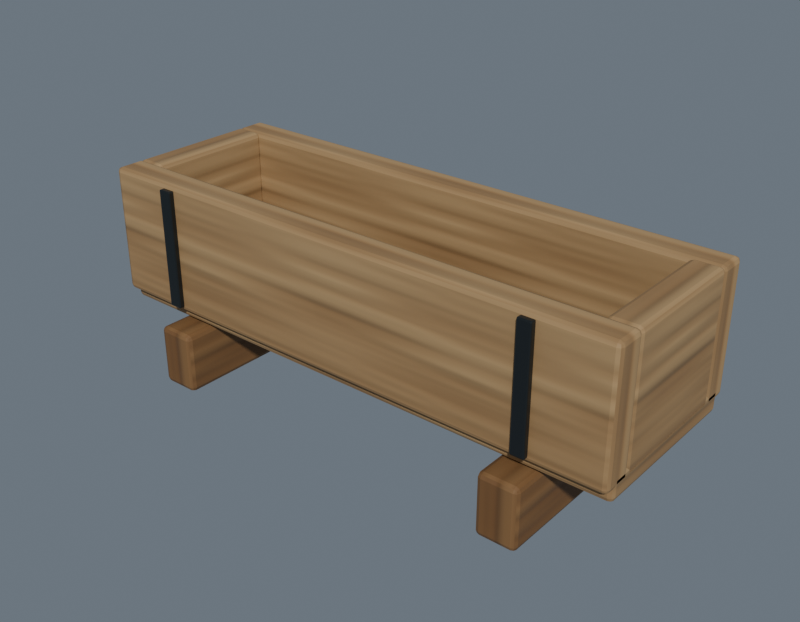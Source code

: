 # Source: feed_trough.blend  (saved by Blender 5.2.44; exported with 4.5.12 LTS)
import bpy
from mathutils import Matrix  # noqa: F401  (used for matrix-valued properties, if any)

bpy.ops.wm.read_factory_settings(use_empty=True)
scene = bpy.context.scene
scene.name = 'Scene'

# ---- collections
col_table = bpy.data.collections.new('table'); scene.collection.children.link(col_table)
col_chair = bpy.data.collections.new('chair'); scene.collection.children.link(col_chair)
col_bench = bpy.data.collections.new('bench'); scene.collection.children.link(col_bench)
col_desk = bpy.data.collections.new('desk'); scene.collection.children.link(col_desk)
col_wardrobe = bpy.data.collections.new('wardrobe'); scene.collection.children.link(col_wardrobe)
col_pantry = bpy.data.collections.new('pantry'); scene.collection.children.link(col_pantry)
col_kitchen_counter = bpy.data.collections.new('kitchen_counter'); scene.collection.children.link(col_kitchen_counter)
col_feed_trough = bpy.data.collections.new('feed_trough'); scene.collection.children.link(col_feed_trough)
col_fence_straight_2m = bpy.data.collections.new('fence_straight_2m'); scene.collection.children.link(col_fence_straight_2m)
col_fence_corner_2m = bpy.data.collections.new('fence_corner_2m'); scene.collection.children.link(col_fence_corner_2m)
col_fence_gate_2m = bpy.data.collections.new('fence_gate_2m'); scene.collection.children.link(col_fence_gate_2m)
col_bed_standard = bpy.data.collections.new('bed_standard'); scene.collection.children.link(col_bed_standard)
col_bed_large = bpy.data.collections.new('bed_large'); scene.collection.children.link(col_bed_large)
col_chair_large = bpy.data.collections.new('chair_large'); scene.collection.children.link(col_chair_large)
col_fence_post = bpy.data.collections.new('fence_post'); scene.collection.children.link(col_fence_post)
col_studio_notexported = bpy.data.collections.new('_Studio_NotExported'); scene.collection.children.link(col_studio_notexported)

# ---- images (referenced by path relative to the original .blend; pixels are not part of the script)
import os
ASSET_DIR = os.environ.get("B2B_ASSET_DIR", "")  # directory of the original .blend (textures are referenced by path, not embedded)
HERE = os.path.dirname(os.path.abspath(__file__))  # packed textures are extracted next to this script under _unpacked/

def load_image(name, relpath, width, height, colorspace="sRGB"):
    """Load a texture the original file referenced (path relative to the .blend, or extracted next to this script)."""
    p = next((c for c in (os.path.join(HERE, relpath), os.path.join(ASSET_DIR, relpath)) if relpath and os.path.exists(c)), "")
    if p:
        img = bpy.data.images.load(p, check_existing=True)
        img.name = name
    else:  # same state as the original file: an image datablock whose file is absent (Cycles renders it pink)
        img = bpy.data.images.new(name, width, height)
        img.source = "FILE"
        img.filepath = "//" + (relpath or name)
    img.colorspace_settings.name = colorspace
    return img
img_painted_warm_oak_albedo_png = load_image('painted_warm_oak_albedo.png', '_unpacked/painted_warm_oak_albedo.8b597612.png', 512, 512, 'sRGB')
img_painted_warm_oak_normal_png = load_image('painted_warm_oak_normal.png', '_unpacked/painted_warm_oak_normal.b448c4a2.png', 512, 512, 'Non-Color')
img_painted_warm_oak_roughness_png = load_image('painted_warm_oak_roughness.png', '_unpacked/painted_warm_oak_roughness.ca632c46.png', 512, 512, 'Non-Color')

# ---- materials (node trees are filled in below, after node groups)
mat_oak_endgrain = bpy.data.materials.new('Oak_Endgrain')
mat_oak_endgrain.diffuse_color = (0.23, 0.095, 0.035, 1.0)
mat_oak_honey = bpy.data.materials.new('Oak_Honey')
mat_oak_honey.diffuse_color = (0.36, 0.18, 0.075, 1.0)
mat_iron_black = bpy.data.materials.new('Iron_Black')
mat_iron_black.diffuse_color = (0.045, 0.052, 0.055, 1.0)

# ---- material node trees
mat_oak_endgrain.use_nodes = True; mat_oak_endgrain.node_tree.nodes.clear()
_N = mat_oak_endgrain.node_tree.nodes; _L = mat_oak_endgrain.node_tree.links
n0 = _N.new('ShaderNodeOutputMaterial'); n0.name = 'Material Output'; n0.location = (0, 0)
n1 = _N.new('ShaderNodeBsdfPrincipled'); n1.name = 'Principled BSDF'; n1.location = (0, 0)
n1.inputs[10].default_value = 0.005
n2 = _N.new('ShaderNodeTexImage'); n2.name = 'Image Texture'; n2.location = (0, 0)
n2.image = img_painted_warm_oak_albedo_png
n3 = _N.new('ShaderNodeTexImage'); n3.name = 'Image Texture.001'; n3.location = (0, 0)
n3.image = img_painted_warm_oak_normal_png
n4 = _N.new('ShaderNodeTexImage'); n4.name = 'Image Texture.002'; n4.location = (0, 0)
n4.image = img_painted_warm_oak_roughness_png
n5 = _N.new('ShaderNodeMixRGB'); n5.name = 'Mix (Legacy)'; n5.location = (0, 0)
n5.blend_type = 'MULTIPLY'
n5.inputs[0].default_value = 1.0
n5.inputs[2].default_value = (0.55, 0.45, 0.36, 1.0)
n6 = _N.new('ShaderNodeNormalMap'); n6.name = 'Normal Map'; n6.location = (0, 0)
n6.width = 160
_L.new(n1.outputs[0], n0.inputs[0])
_L.new(n2.outputs[0], n5.inputs[1])
_L.new(n5.outputs[0], n1.inputs[0])
_L.new(n4.outputs[0], n1.inputs[2])
_L.new(n3.outputs[0], n6.inputs[1])
_L.new(n6.outputs[0], n1.inputs[5])
n0.is_active_output = True
mat_oak_honey.use_nodes = True; mat_oak_honey.node_tree.nodes.clear()
_N = mat_oak_honey.node_tree.nodes; _L = mat_oak_honey.node_tree.links
n0 = _N.new('ShaderNodeOutputMaterial'); n0.name = 'Material Output'; n0.location = (0, 0)
n1 = _N.new('ShaderNodeBsdfPrincipled'); n1.name = 'Principled BSDF'; n1.location = (0, 0)
n1.inputs[10].default_value = 0.005
n2 = _N.new('ShaderNodeTexImage'); n2.name = 'Image Texture'; n2.location = (0, 0)
n2.image = img_painted_warm_oak_albedo_png
n3 = _N.new('ShaderNodeTexImage'); n3.name = 'Image Texture.001'; n3.location = (0, 0)
n3.image = img_painted_warm_oak_normal_png
n4 = _N.new('ShaderNodeTexImage'); n4.name = 'Image Texture.002'; n4.location = (0, 0)
n4.image = img_painted_warm_oak_roughness_png
n5 = _N.new('ShaderNodeNormalMap'); n5.name = 'Normal Map'; n5.location = (0, 0)
n5.width = 160
_L.new(n1.outputs[0], n0.inputs[0])
_L.new(n2.outputs[0], n1.inputs[0])
_L.new(n4.outputs[0], n1.inputs[2])
_L.new(n3.outputs[0], n5.inputs[1])
_L.new(n5.outputs[0], n1.inputs[5])
n0.is_active_output = True
mat_iron_black.use_nodes = True; mat_iron_black.node_tree.nodes.clear()
_N = mat_iron_black.node_tree.nodes; _L = mat_iron_black.node_tree.links
n0 = _N.new('ShaderNodeBsdfPrincipled'); n0.name = 'Principled BSDF'; n0.location = (-200, 100)
n0.inputs[0].default_value = (0.045, 0.052, 0.055, 1.0)
n0.inputs[1].default_value = 0.8
n0.inputs[2].default_value = 0.35
n0.inputs[10].default_value = 0.005
n1 = _N.new('ShaderNodeOutputMaterial'); n1.name = 'Material Output'; n1.location = (200, 100)
_L.new(n0.outputs[0], n1.inputs[0])
n1.is_active_output = True

# ---- world
world_studioworld = bpy.data.worlds.new('StudioWorld'); scene.world = world_studioworld
world_studioworld.use_nodes = True; world_studioworld.node_tree.nodes.clear()
_N = world_studioworld.node_tree.nodes; _L = world_studioworld.node_tree.links
n0 = _N.new('ShaderNodeBackground'); n0.name = 'Background'; n0.location = (-200, 100)
n0.inputs[0].default_value = (0.3, 0.36, 0.43, 1.0)
n0.inputs[1].default_value = 0.5
n1 = _N.new('ShaderNodeOutputWorld'); n1.name = 'World Output'; n1.location = (200, 100)
_L.new(n0.outputs[0], n1.inputs[0])
n1.is_active_output = True

# ---- meshes
me_cube_131 = bpy.data.meshes.new('Cube.131')
me_cube_131.from_pydata([(-0.065, -0.365, -0.1), (-0.065, -0.365, 0.1), (-0.065, 0.365, -0.1), (-0.065, 0.365, 0.1), (0.065, -0.365, -0.1), (0.065, -0.365, 0.1), (0.065, 0.365, -0.1), (0.065, 0.365, 0.1)], [], [(0, 1, 3, 2), (2, 3, 7, 6), (6, 7, 5, 4), (4, 5, 1, 0), (2, 6, 4, 0), (7, 3, 1, 5)])
_uv = me_cube_131.uv_layers.new(name='UVMap')
_uv.uv.foreach_set('vector', [-0.1, -0.365, 0.1, -0.365, 0.1, 0.365, -0.1, 0.365, -0.065, -0.1, -0.065, 0.1, 0.065, 0.1, 0.065, -0.1, -0.1, 0.365, 0.1, 0.365, 0.1, -0.365, -0.1, -0.365, 0.065, -0.1, 0.065, 0.1, -0.065, 0.1, -0.065, -0.1, -0.065, 0.365, 0.065, 0.365, 0.065, -0.365, -0.065, -0.365, 0.065, 0.365, -0.065, 0.365, -0.065, -0.365, 0.065, -0.365])
me_cube_131.materials.append(mat_oak_endgrain)
me_cube_131.update()
me_cube_132 = bpy.data.meshes.new('Cube.132')
me_cube_132.from_pydata([(-0.065, -0.365, -0.1), (-0.065, -0.365, 0.1), (-0.065, 0.365, -0.1), (-0.065, 0.365, 0.1), (0.065, -0.365, -0.1), (0.065, -0.365, 0.1), (0.065, 0.365, -0.1), (0.065, 0.365, 0.1)], [], [(0, 1, 3, 2), (2, 3, 7, 6), (6, 7, 5, 4), (4, 5, 1, 0), (2, 6, 4, 0), (7, 3, 1, 5)])
_uv = me_cube_132.uv_layers.new(name='UVMap')
_uv.uv.foreach_set('vector', [-0.1, -0.365, 0.1, -0.365, 0.1, 0.365, -0.1, 0.365, -0.065, -0.1, -0.065, 0.1, 0.065, 0.1, 0.065, -0.1, -0.1, 0.365, 0.1, 0.365, 0.1, -0.365, -0.1, -0.365, 0.065, -0.1, 0.065, 0.1, -0.065, 0.1, -0.065, -0.1, -0.065, 0.365, 0.065, 0.365, 0.065, -0.365, -0.065, -0.365, 0.065, 0.365, -0.065, 0.365, -0.065, -0.365, 0.065, -0.365])
me_cube_132.materials.append(mat_oak_endgrain)
me_cube_132.update()
me_cube_133 = bpy.data.meshes.new('Cube.133')
me_cube_133.from_pydata([(-0.9, -0.28, -0.04), (-0.9, -0.28, 0.04), (-0.9, 0.28, -0.04), (-0.9, 0.28, 0.04), (0.9, -0.28, -0.04), (0.9, -0.28, 0.04), (0.9, 0.28, -0.04), (0.9, 0.28, 0.04)], [], [(0, 1, 3, 2), (2, 3, 7, 6), (6, 7, 5, 4), (4, 5, 1, 0), (2, 6, 4, 0), (7, 3, 1, 5)])
_uv = me_cube_133.uv_layers.new(name='UVMap')
_uv.uv.foreach_set('vector', [-0.04, -0.28, 0.04, -0.28, 0.04, 0.28, -0.04, 0.28, -0.04, -0.9, 0.04, -0.9, 0.04, 0.9, -0.04, 0.9, -0.04, 0.28, 0.04, 0.28, 0.04, -0.28, -0.04, -0.28, -0.04, 0.9, 0.04, 0.9, 0.04, -0.9, -0.04, -0.9, 0.28, -0.9, 0.28, 0.9, -0.28, 0.9, -0.28, -0.9, 0.28, 0.9, 0.28, -0.9, -0.28, -0.9, -0.28, 0.9])
me_cube_133.materials.append(mat_oak_honey)
me_cube_133.update()
me_cube_134 = bpy.data.meshes.new('Cube.134')
me_cube_134.from_pydata([(-0.9, -0.05, -0.21), (-0.9, -0.05, 0.21), (-0.9, 0.05, -0.21), (-0.9, 0.05, 0.21), (0.9, -0.05, -0.21), (0.9, -0.05, 0.21), (0.9, 0.05, -0.21), (0.9, 0.05, 0.21)], [], [(0, 1, 3, 2), (2, 3, 7, 6), (6, 7, 5, 4), (4, 5, 1, 0), (2, 6, 4, 0), (7, 3, 1, 5)])
_uv = me_cube_134.uv_layers.new(name='UVMap')
_uv.uv.foreach_set('vector', [-0.05, -0.21, -0.05, 0.21, 0.05, 0.21, 0.05, -0.21, -0.21, -0.9, 0.21, -0.9, 0.21, 0.9, -0.21, 0.9, 0.05, -0.21, 0.05, 0.21, -0.05, 0.21, -0.05, -0.21, -0.21, 0.9, 0.21, 0.9, 0.21, -0.9, -0.21, -0.9, 0.05, -0.9, 0.05, 0.9, -0.05, 0.9, -0.05, -0.9, 0.05, 0.9, 0.05, -0.9, -0.05, -0.9, -0.05, 0.9])
me_cube_134.materials.append(mat_oak_honey)
me_cube_134.update()
me_cube_135 = bpy.data.meshes.new('Cube.135')
me_cube_135.from_pydata([(-0.9, -0.05, -0.21), (-0.9, -0.05, 0.21), (-0.9, 0.05, -0.21), (-0.9, 0.05, 0.21), (0.9, -0.05, -0.21), (0.9, -0.05, 0.21), (0.9, 0.05, -0.21), (0.9, 0.05, 0.21)], [], [(0, 1, 3, 2), (2, 3, 7, 6), (6, 7, 5, 4), (4, 5, 1, 0), (2, 6, 4, 0), (7, 3, 1, 5)])
_uv = me_cube_135.uv_layers.new(name='UVMap')
_uv.uv.foreach_set('vector', [-0.05, -0.21, -0.05, 0.21, 0.05, 0.21, 0.05, -0.21, -0.21, -0.9, 0.21, -0.9, 0.21, 0.9, -0.21, 0.9, 0.05, -0.21, 0.05, 0.21, -0.05, 0.21, -0.05, -0.21, -0.21, 0.9, 0.21, 0.9, 0.21, -0.9, -0.21, -0.9, 0.05, -0.9, 0.05, 0.9, -0.05, 0.9, -0.05, -0.9, 0.05, 0.9, 0.05, -0.9, -0.05, -0.9, -0.05, 0.9])
me_cube_135.materials.append(mat_oak_honey)
me_cube_135.update()
me_cube_136 = bpy.data.meshes.new('Cube.136')
me_cube_136.from_pydata([(-0.05, -0.22, -0.21), (-0.05, -0.22, 0.21), (-0.05, 0.22, -0.21), (-0.05, 0.22, 0.21), (0.05, -0.22, -0.21), (0.05, -0.22, 0.21), (0.05, 0.22, -0.21), (0.05, 0.22, 0.21)], [], [(0, 1, 3, 2), (2, 3, 7, 6), (6, 7, 5, 4), (4, 5, 1, 0), (2, 6, 4, 0), (7, 3, 1, 5)])
_uv = me_cube_136.uv_layers.new(name='UVMap')
_uv.uv.foreach_set('vector', [-0.21, -0.22, 0.21, -0.22, 0.21, 0.22, -0.21, 0.22, -0.05, -0.21, -0.05, 0.21, 0.05, 0.21, 0.05, -0.21, -0.21, 0.22, 0.21, 0.22, 0.21, -0.22, -0.21, -0.22, 0.05, -0.21, 0.05, 0.21, -0.05, 0.21, -0.05, -0.21, -0.05, 0.22, 0.05, 0.22, 0.05, -0.22, -0.05, -0.22, 0.05, 0.22, -0.05, 0.22, -0.05, -0.22, 0.05, -0.22])
me_cube_136.materials.append(mat_oak_honey)
me_cube_136.update()
me_cube_137 = bpy.data.meshes.new('Cube.137')
me_cube_137.from_pydata([(-0.05, -0.22, -0.21), (-0.05, -0.22, 0.21), (-0.05, 0.22, -0.21), (-0.05, 0.22, 0.21), (0.05, -0.22, -0.21), (0.05, -0.22, 0.21), (0.05, 0.22, -0.21), (0.05, 0.22, 0.21)], [], [(0, 1, 3, 2), (2, 3, 7, 6), (6, 7, 5, 4), (4, 5, 1, 0), (2, 6, 4, 0), (7, 3, 1, 5)])
_uv = me_cube_137.uv_layers.new(name='UVMap')
_uv.uv.foreach_set('vector', [-0.21, -0.22, 0.21, -0.22, 0.21, 0.22, -0.21, 0.22, -0.05, -0.21, -0.05, 0.21, 0.05, 0.21, 0.05, -0.21, -0.21, 0.22, 0.21, 0.22, 0.21, -0.22, -0.21, -0.22, 0.05, -0.21, 0.05, 0.21, -0.05, 0.21, -0.05, -0.21, -0.05, 0.22, 0.05, 0.22, 0.05, -0.22, -0.05, -0.22, 0.05, 0.22, -0.05, 0.22, -0.05, -0.22, 0.05, -0.22])
me_cube_137.materials.append(mat_oak_honey)
me_cube_137.update()
me_cube_138 = bpy.data.meshes.new('Cube.138')
me_cube_138.from_pydata([(-0.0225, -0.01, -0.195), (-0.0225, -0.01, 0.195), (-0.0225, 0.01, -0.195), (-0.0225, 0.01, 0.195), (0.0225, -0.01, -0.195), (0.0225, -0.01, 0.195), (0.0225, 0.01, -0.195), (0.0225, 0.01, 0.195)], [], [(0, 1, 3, 2), (2, 3, 7, 6), (6, 7, 5, 4), (4, 5, 1, 0), (2, 6, 4, 0), (7, 3, 1, 5)])
_uv = me_cube_138.uv_layers.new(name='UVMap')
_uv.uv.foreach_set('vector', [0.2453, 0.9968, 0.2453, 0.003195, 0.2962, 0.003195, 0.2962, 0.9968, 0.003195, 0.9968, 0.003195, 0.003195, 0.1178, 0.003195, 0.1178, 0.9968, 0.3026, 0.9968, 0.3026, 0.003195, 0.3536, 0.003195, 0.3536, 0.9968, 0.1242, 0.9968, 0.1242, 0.003195, 0.2389, 0.003195, 0.2389, 0.9968, 0.4109, 0.003195, 0.4109, 0.1178, 0.36, 0.1178, 0.36, 0.003195, 0.4109, 0.1242, 0.4109, 0.2389, 0.36, 0.2389, 0.36, 0.1242])
me_cube_138.materials.append(mat_iron_black)
me_cube_138.update()
me_cube_139 = bpy.data.meshes.new('Cube.139')
me_cube_139.from_pydata([(-0.0225, -0.01, -0.195), (-0.0225, -0.01, 0.195), (-0.0225, 0.01, -0.195), (-0.0225, 0.01, 0.195), (0.0225, -0.01, -0.195), (0.0225, -0.01, 0.195), (0.0225, 0.01, -0.195), (0.0225, 0.01, 0.195)], [], [(0, 1, 3, 2), (2, 3, 7, 6), (6, 7, 5, 4), (4, 5, 1, 0), (2, 6, 4, 0), (7, 3, 1, 5)])
_uv = me_cube_139.uv_layers.new(name='UVMap')
_uv.uv.foreach_set('vector', [0.2453, 0.9968, 0.2453, 0.003195, 0.2962, 0.003195, 0.2962, 0.9968, 0.003195, 0.9968, 0.003195, 0.003195, 0.1178, 0.003195, 0.1178, 0.9968, 0.3026, 0.9968, 0.3026, 0.003195, 0.3536, 0.003195, 0.3536, 0.9968, 0.1242, 0.9968, 0.1242, 0.003195, 0.2389, 0.003195, 0.2389, 0.9968, 0.4109, 0.003195, 0.4109, 0.1178, 0.36, 0.1178, 0.36, 0.003195, 0.4109, 0.1242, 0.4109, 0.2389, 0.36, 0.2389, 0.36, 0.1242])
me_cube_139.materials.append(mat_iron_black)
me_cube_139.update()
me_cube_140 = bpy.data.meshes.new('Cube.140')
me_cube_140.from_pydata([(-0.0225, -0.01, -0.195), (-0.0225, -0.01, 0.195), (-0.0225, 0.01, -0.195), (-0.0225, 0.01, 0.195), (0.0225, -0.01, -0.195), (0.0225, -0.01, 0.195), (0.0225, 0.01, -0.195), (0.0225, 0.01, 0.195)], [], [(0, 1, 3, 2), (2, 3, 7, 6), (6, 7, 5, 4), (4, 5, 1, 0), (2, 6, 4, 0), (7, 3, 1, 5)])
_uv = me_cube_140.uv_layers.new(name='UVMap')
_uv.uv.foreach_set('vector', [0.2453, 0.9968, 0.2453, 0.003195, 0.2962, 0.003195, 0.2962, 0.9968, 0.003195, 0.9968, 0.003195, 0.003195, 0.1178, 0.003195, 0.1178, 0.9968, 0.3026, 0.9968, 0.3026, 0.003195, 0.3536, 0.003195, 0.3536, 0.9968, 0.1242, 0.9968, 0.1242, 0.003195, 0.2389, 0.003195, 0.2389, 0.9968, 0.4109, 0.003195, 0.4109, 0.1178, 0.36, 0.1178, 0.36, 0.003195, 0.4109, 0.1242, 0.4109, 0.2389, 0.36, 0.2389, 0.36, 0.1242])
me_cube_140.materials.append(mat_iron_black)
me_cube_140.update()
me_cube_141 = bpy.data.meshes.new('Cube.141')
me_cube_141.from_pydata([(-0.0225, -0.01, -0.195), (-0.0225, -0.01, 0.195), (-0.0225, 0.01, -0.195), (-0.0225, 0.01, 0.195), (0.0225, -0.01, -0.195), (0.0225, -0.01, 0.195), (0.0225, 0.01, -0.195), (0.0225, 0.01, 0.195)], [], [(0, 1, 3, 2), (2, 3, 7, 6), (6, 7, 5, 4), (4, 5, 1, 0), (2, 6, 4, 0), (7, 3, 1, 5)])
_uv = me_cube_141.uv_layers.new(name='UVMap')
_uv.uv.foreach_set('vector', [0.2453, 0.9968, 0.2453, 0.003195, 0.2962, 0.003195, 0.2962, 0.9968, 0.003195, 0.9968, 0.003195, 0.003195, 0.1178, 0.003195, 0.1178, 0.9968, 0.3026, 0.9968, 0.3026, 0.003195, 0.3536, 0.003195, 0.3536, 0.9968, 0.1242, 0.9968, 0.1242, 0.003195, 0.2389, 0.003195, 0.2389, 0.9968, 0.4109, 0.003195, 0.4109, 0.1178, 0.36, 0.1178, 0.36, 0.003195, 0.4109, 0.1242, 0.4109, 0.2389, 0.36, 0.2389, 0.36, 0.1242])
me_cube_141.materials.append(mat_iron_black)
me_cube_141.update()

# ---- objects
ob_feed_trough = bpy.data.objects.new('feed_trough', None)
ob_anchor_origin_008 = bpy.data.objects.new('anchor_origin.008', None)
ob_foot = bpy.data.objects.new('foot', me_cube_131)
ob_foot_001 = bpy.data.objects.new('foot.001', me_cube_132)
ob_bottom = bpy.data.objects.new('bottom', me_cube_133)
ob_long_wall = bpy.data.objects.new('long_wall', me_cube_134)
ob_long_wall_001 = bpy.data.objects.new('long_wall.001', me_cube_135)
ob_end_wall = bpy.data.objects.new('end_wall', me_cube_136)
ob_end_wall_001 = bpy.data.objects.new('end_wall.001', me_cube_137)
ob_iron_strap = bpy.data.objects.new('iron_strap', me_cube_138)
ob_iron_strap_001 = bpy.data.objects.new('iron_strap.001', me_cube_139)
ob_iron_strap_002 = bpy.data.objects.new('iron_strap.002', me_cube_140)
ob_iron_strap_003 = bpy.data.objects.new('iron_strap.003', me_cube_141)
ob_anchor_fill = bpy.data.objects.new('anchor_fill', None)
ob_feed_trough_use_approach = bpy.data.objects.new('feed_trough_Use_Approach', None)
ob_feed_trough_use_pose = bpy.data.objects.new('feed_trough_Use_Pose', None)
ob_feed_trough_use_exit = bpy.data.objects.new('feed_trough_Use_Exit', None)

# ---- transforms, parenting, visibility, modifiers, constraints
ob_feed_trough.location = (0.0, 0.0, 0.0)
ob_anchor_origin_008.parent = ob_feed_trough
ob_anchor_origin_008.location = (0.0, 0.0, 0.0)
ob_anchor_origin_008.empty_display_type = 'ARROWS'
ob_anchor_origin_008.empty_display_size = 0.12
ob_foot.parent = ob_feed_trough
ob_foot.location = (-0.62, 0.0, 0.1)
_m = ob_foot.modifiers.new('Editable softened timber edges', 'BEVEL')
_m.width = 0.015
_m.width_pct = 0.015
_m.segments = 2
_m = ob_foot.modifiers.new('Tangent export triangulation', 'TRIANGULATE')
ob_foot_001.parent = ob_feed_trough
ob_foot_001.location = (0.62, 0.0, 0.1)
_m = ob_foot_001.modifiers.new('Editable softened timber edges', 'BEVEL')
_m.width = 0.015
_m.width_pct = 0.015
_m.segments = 2
_m = ob_foot_001.modifiers.new('Tangent export triangulation', 'TRIANGULATE')
ob_bottom.parent = ob_feed_trough
ob_bottom.location = (0.0, 0.0, 0.25)
_m = ob_bottom.modifiers.new('Editable softened timber edges', 'BEVEL')
_m.width = 0.015
_m.width_pct = 0.015
_m.segments = 2
_m = ob_bottom.modifiers.new('Tangent export triangulation', 'TRIANGULATE')
ob_long_wall.parent = ob_feed_trough
ob_long_wall.location = (0.0, -0.26, 0.46)
_m = ob_long_wall.modifiers.new('Editable softened timber edges', 'BEVEL')
_m.width = 0.015
_m.width_pct = 0.015
_m.segments = 2
_m = ob_long_wall.modifiers.new('Tangent export triangulation', 'TRIANGULATE')
ob_long_wall_001.parent = ob_feed_trough
ob_long_wall_001.location = (0.0, 0.26, 0.46)
_m = ob_long_wall_001.modifiers.new('Editable softened timber edges', 'BEVEL')
_m.width = 0.015
_m.width_pct = 0.015
_m.segments = 2
_m = ob_long_wall_001.modifiers.new('Tangent export triangulation', 'TRIANGULATE')
ob_end_wall.parent = ob_feed_trough
ob_end_wall.location = (-0.85, 0.0, 0.46)
_m = ob_end_wall.modifiers.new('Editable softened timber edges', 'BEVEL')
_m.width = 0.015
_m.width_pct = 0.015
_m.segments = 2
_m = ob_end_wall.modifiers.new('Tangent export triangulation', 'TRIANGULATE')
ob_end_wall_001.parent = ob_feed_trough
ob_end_wall_001.location = (0.85, 0.0, 0.46)
_m = ob_end_wall_001.modifiers.new('Editable softened timber edges', 'BEVEL')
_m.width = 0.015
_m.width_pct = 0.015
_m.segments = 2
_m = ob_end_wall_001.modifiers.new('Tangent export triangulation', 'TRIANGULATE')
ob_iron_strap.parent = ob_feed_trough
ob_iron_strap.location = (-0.65, -0.318, 0.46)
_m = ob_iron_strap.modifiers.new('Editable softened timber edges', 'BEVEL')
_m.width = 0.004
_m.width_pct = 0.004
_m.segments = 2
_m = ob_iron_strap.modifiers.new('Tangent export triangulation', 'TRIANGULATE')
ob_iron_strap_001.parent = ob_feed_trough
ob_iron_strap_001.location = (-0.65, 0.318, 0.46)
_m = ob_iron_strap_001.modifiers.new('Editable softened timber edges', 'BEVEL')
_m.width = 0.004
_m.width_pct = 0.004
_m.segments = 2
_m = ob_iron_strap_001.modifiers.new('Tangent export triangulation', 'TRIANGULATE')
ob_iron_strap_002.parent = ob_feed_trough
ob_iron_strap_002.location = (0.65, -0.318, 0.46)
_m = ob_iron_strap_002.modifiers.new('Editable softened timber edges', 'BEVEL')
_m.width = 0.004
_m.width_pct = 0.004
_m.segments = 2
_m = ob_iron_strap_002.modifiers.new('Tangent export triangulation', 'TRIANGULATE')
ob_iron_strap_003.parent = ob_feed_trough
ob_iron_strap_003.location = (0.65, 0.318, 0.46)
_m = ob_iron_strap_003.modifiers.new('Editable softened timber edges', 'BEVEL')
_m.width = 0.004
_m.width_pct = 0.004
_m.segments = 2
_m = ob_iron_strap_003.modifiers.new('Tangent export triangulation', 'TRIANGULATE')
ob_anchor_fill.parent = ob_feed_trough
ob_anchor_fill.location = (0.0, 0.0, 0.56)
ob_anchor_fill.empty_display_type = 'ARROWS'
ob_anchor_fill.empty_display_size = 0.12
ob_feed_trough_use_approach.parent = ob_feed_trough
ob_feed_trough_use_approach.location = (0.0, -1.15, 0.0)
ob_feed_trough_use_approach.empty_display_type = 'ARROWS'
ob_feed_trough_use_approach.empty_display_size = 0.12
ob_feed_trough_use_pose.parent = ob_feed_trough
ob_feed_trough_use_pose.location = (0.0, -0.6, 0.0)
ob_feed_trough_use_pose.empty_display_type = 'ARROWS'
ob_feed_trough_use_pose.empty_display_size = 0.12
ob_feed_trough_use_exit.parent = ob_feed_trough
ob_feed_trough_use_exit.location = (0.8, -1.15, 0.0)
ob_feed_trough_use_exit.empty_display_type = 'ARROWS'
ob_feed_trough_use_exit.empty_display_size = 0.12

# ---- collection membership
col_feed_trough.objects.link(ob_feed_trough)
col_feed_trough.objects.link(ob_anchor_origin_008)
col_feed_trough.objects.link(ob_foot)
col_feed_trough.objects.link(ob_foot_001)
col_feed_trough.objects.link(ob_bottom)
col_feed_trough.objects.link(ob_long_wall)
col_feed_trough.objects.link(ob_long_wall_001)
col_feed_trough.objects.link(ob_end_wall)
col_feed_trough.objects.link(ob_end_wall_001)
col_feed_trough.objects.link(ob_iron_strap)
col_feed_trough.objects.link(ob_iron_strap_001)
col_feed_trough.objects.link(ob_iron_strap_002)
col_feed_trough.objects.link(ob_iron_strap_003)
col_feed_trough.objects.link(ob_anchor_fill)
col_feed_trough.objects.link(ob_feed_trough_use_approach)
col_feed_trough.objects.link(ob_feed_trough_use_pose)
col_feed_trough.objects.link(ob_feed_trough_use_exit)

# ---- scene / render settings (as saved in the file)
scene.frame_start = 1; scene.frame_end = 250; scene.frame_set(1)
scene.render.engine = 'CYCLES'
scene.render.resolution_x = 1800
scene.render.resolution_y = 1400
scene.render.bake_bias = 0.0
scene.render.bake_samples = 0
scene.render.compositor_device = 'GPU'
scene.cycles.samples = 24
scene.eevee.use_volume_custom_range = False
scene.eevee.fast_gi_thickness_near = 0.1
scene.eevee.fast_gi_thickness_far = 0.0
scene.eevee.ray_tracing_options.screen_trace_thickness = 0.1
bpy.context.view_layer.update()

# ---- added for rendering (the .blend has no active camera and no usable light): camera, sun
cam_auto = bpy.data.cameras.new('AutoCamera')
cam_auto.lens = 50.0
cam_auto.sensor_width = 36.0
cam_auto.clip_end = 1000.0
ob_auto_camera = bpy.data.objects.new('AutoCamera', cam_auto)
scene.collection.objects.link(ob_auto_camera)
ob_auto_camera.location = (1.90106, -2.28127, 1.85585)
ob_auto_camera.rotation_euler = (1.09748, -7.21219e-08, 0.694738)
scene.camera = ob_auto_camera
light_auto_sun = bpy.data.lights.new('AutoSun', 'SUN')
light_auto_sun.energy = 3.0
light_auto_sun.angle = 0.0523599
ob_auto_sun = bpy.data.objects.new('AutoSun', light_auto_sun)
scene.collection.objects.link(ob_auto_sun)
ob_auto_sun.rotation_euler = (0.872665, 0.174533, 0.523599)
bpy.context.view_layer.update()
